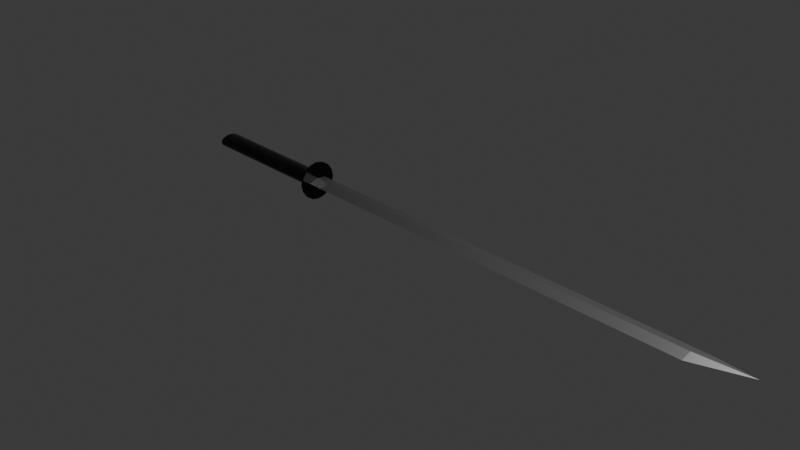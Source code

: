 # Source: katana.blend  (saved by Blender 4.5.87; exported with 4.5.12 LTS)
import bpy
from mathutils import Matrix  # noqa: F401  (used for matrix-valued properties, if any)

bpy.ops.wm.read_factory_settings(use_empty=True)
scene = bpy.context.scene
scene.name = 'Scene'

# ---- collections
col_collection = bpy.data.collections.new('Collection'); scene.collection.children.link(col_collection)

# ---- materials (node trees are filled in below, after node groups)
mat_x = bpy.data.materials.new('マテリアル')
mat_material = bpy.data.materials.new('Material')
mat_material.alpha_threshold = 0.0
mat_material.roughness = 0.5
mat_material.line_color = (0.0, 0.0, 0.0, 1.0)

# ---- material node trees
mat_x.use_nodes = True; mat_x.node_tree.nodes.clear()
_N = mat_x.node_tree.nodes; _L = mat_x.node_tree.links
n0 = _N.new('ShaderNodeBsdfPrincipled'); n0.name = 'プリンシプルBSDF'; n0.location = (-200, 100)
n0.inputs[0].default_value = (0.237, 0.237, 0.237, 1.0)
n0.inputs[1].default_value = 0.699
n0.inputs[2].default_value = 0.4563
n1 = _N.new('ShaderNodeOutputMaterial'); n1.name = 'マテリアル出力'; n1.location = (200, 100)
_L.new(n0.outputs[0], n1.inputs[0])
n1.is_active_output = True
mat_material.use_nodes = True; mat_material.node_tree.nodes.clear()
_N = mat_material.node_tree.nodes; _L = mat_material.node_tree.links
n0 = _N.new('ShaderNodeOutputMaterial'); n0.name = 'Material Output'; n0.location = (200, 100)
n1 = _N.new('ShaderNodeBsdfPrincipled'); n1.name = 'Principled BSDF'; n1.location = (-200, 100)
n1.inputs[0].default_value = (0.0, 0.0, 0.0, 1.0)
n1.inputs[2].default_value = 0.1796
n1.inputs[3].default_value = 1.45
_L.new(n1.outputs[0], n0.inputs[0])
n0.is_active_output = True

# ---- world
world_world = bpy.data.worlds.new('World'); scene.world = world_world
world_world.use_nodes = True; world_world.node_tree.nodes.clear()
_N = world_world.node_tree.nodes; _L = world_world.node_tree.links
n0 = _N.new('ShaderNodeOutputWorld'); n0.name = 'World Output'; n0.location = (200, 100)
n1 = _N.new('ShaderNodeBackground'); n1.name = 'Background'; n1.location = (-200, 100)
n1.inputs[0].default_value = (0.05088, 0.05088, 0.05088, 1.0)
_L.new(n1.outputs[0], n0.inputs[0])
n0.is_active_output = True
world_world.color = (0.05088, 0.05088, 0.05088)
world_world.sun_shadow_jitter_overblur = 0.0

# ---- cameras
cam_camera = bpy.data.cameras.new('Camera')
cam_camera.clip_end = 100.0
cam_camera.ortho_scale = 7.314

# ---- lights
light_light = bpy.data.lights.new('Light', 'POINT')
light_light.energy = 1000.0
light_light.shadow_soft_size = 0.1

# ---- meshes
me_x = bpy.data.meshes.new('平面')
me_x.from_pydata([(-0.548, -2.908, 0.5879), (0.5576, -2.917, 0.5879), (-0.8482, 0.08563, 0.5879), (0.8793, 0.02104, 0.5879), (-0.03165, 3.527, 0.5879), (4.529e-05, -2.739, -6.04), (-0.03165, 3.527, -2.22), (-0.03165, 3.527, -3.77), (-0.03165, 3.527, -5.32), (0.8793, 0.02104, -5.32), (0.8793, 0.02104, -3.77), (0.8793, 0.02104, -2.22), (0.4365, -2.917, -5.515), (0.5576, -2.917, -3.77), (0.5576, -2.917, -2.22), (-0.548, -2.908, -2.22), (-0.548, -2.908, -3.77), (-0.4269, -2.908, -5.515), (-0.8482, 0.08563, -5.32), (-0.8482, 0.08563, -3.77), (-0.8482, 0.08563, -2.22), (-0.0007542, -3.814, 2.579), (-0.7431, -3.523, 2.579), (-0.0007542, -3.814, 1.92), (0.7416, -3.523, 2.579), (1.371, -2.697, 2.579), (0.7416, -3.523, 1.92), (0.7416, -3.523, 1.262), (1.371, -2.697, 1.92), (1.371, -2.697, 1.262), (1.791, -1.46, 1.92), (1.791, -1.46, 2.579), (1.791, -1.46, 1.262), (1.939, -0.001022, 1.92), (1.939, -0.001022, 2.579), (1.939, -0.001022, 1.262), (1.791, 1.458, 1.92), (1.791, 1.458, 2.579), (1.791, 1.458, 1.262), (1.371, 2.695, 1.92), (1.371, 2.695, 2.579), (1.371, 2.695, 1.262), (0.7416, 3.521, 1.92), (0.7416, 3.521, 2.579), (0.7416, 3.521, 1.262), (-0.0007542, 3.812, 1.92), (-0.0007542, 3.812, 2.579), (-0.0007542, 3.812, 1.262), (-0.7431, 3.521, 1.92), (-0.7431, 3.521, 2.579), (-0.7431, 3.521, 1.262), (-1.372, 2.695, 1.92), (-1.372, 2.695, 2.579), (-1.372, 2.695, 1.262), (-1.793, 1.458, 1.92), (-1.793, 1.458, 2.579), (-1.793, 1.458, 1.262), (-1.941, -0.001022, 1.92), (-1.941, -0.001022, 2.579), (-1.941, -0.001022, 1.262), (-1.793, -1.46, 1.92), (-1.793, -1.46, 2.579), (-1.793, -1.46, 1.262), (-1.372, -2.697, 1.92), (-1.372, -2.697, 2.579), (-1.372, -2.697, 1.262), (-0.7431, -3.523, 1.92), (-0.7431, -3.523, 1.262), (-0.7431, -3.523, 0.6039), (-0.0007542, -3.814, 1.262), (-0.0007542, -3.814, 0.6039), (0.7416, -3.523, 0.6039), (0.7416, -3.523, 0.6039), (-0.7431, -3.523, 0.6039), (-1.372, -2.697, 0.6039), (-1.793, -1.46, 0.6039), (-1.941, -0.001021, 0.6039), (-1.793, 1.458, 0.6039), (-1.372, 2.695, 0.6039), (-0.7431, 3.521, 0.6039), (-0.0007542, 3.812, 0.6039), (-0.7431, 3.521, 0.6039), (0.7416, 3.521, 0.6039), (1.193, 3.807, 0.6087), (1.371, 2.695, 0.6039), (1.791, 1.458, 0.6039), (1.939, -0.001022, 0.6039), (1.791, -1.46, 0.6039), (1.371, -2.697, 0.6039), (-1.372, 2.695, 0.6039), (-1.793, 1.458, 0.6039), (-1.941, -0.001022, 0.6039), (-1.793, -1.46, 0.6039), (-1.372, -2.697, 0.6039), (1.371, -2.697, 0.6039), (1.791, -1.46, 0.6039), (1.939, -0.001023, 0.6039), (1.791, 1.458, 0.6039), (1.371, 2.695, 0.6039), (0.7416, 3.521, 0.6039), (-0.0007554, -6.451, 0.5908), (-0.0007554, -6.451, 0.5616), (-2.147, -5.96, 0.5908), (-2.147, -5.96, 0.5616), (-3.966, -4.562, 0.5908), (-3.966, -4.562, 0.5616), (-5.181, -2.469, 0.5908), (-5.181, -2.469, 0.5616), (-5.608, -0.001022, 0.5908), (-5.608, -0.001022, 0.5616), (-5.181, 2.467, 0.5908), (-5.181, 2.467, 0.5616), (-3.966, 4.56, 0.5908), (-3.966, 4.56, 0.5616), (-2.147, 5.958, 0.5908), (-2.147, 5.958, 0.5616), (-0.0007554, 6.449, 0.5908), (-0.0007554, 6.449, 0.5616), (2.145, 5.958, 0.5908), (2.145, 5.958, 0.5616), (3.964, 4.56, 0.5908), (3.964, 4.56, 0.5616), (5.18, 2.467, 0.5908), (5.18, 2.467, 0.5616), (5.607, -0.001022, 0.5908), (5.607, -0.001022, 0.5616), (5.18, -2.469, 0.5908), (5.18, -2.469, 0.5616), (3.964, -4.562, 0.5908), (3.964, -4.562, 0.5616), (2.145, -5.96, 0.5908), (2.145, -5.96, 0.5616)], [(70, 72), (70, 73), (73, 74), (74, 75), (75, 76), (76, 77), (77, 78), (78, 79), (80, 79), (80, 83), (94, 72), (95, 94), (96, 95), (97, 96), (98, 97), (99, 98)], [(0, 2, 4, 3, 1), (9, 8, 5), (12, 9, 5), (18, 17, 5), (8, 18, 5), (17, 12, 5), (0, 1, 14, 15), (15, 14, 13, 16), (16, 13, 12, 17), (4, 2, 20, 6), (6, 20, 19, 7), (7, 19, 18, 8), (2, 0, 15, 20), (20, 15, 16, 19), (19, 16, 17, 18), (1, 3, 11, 14), (14, 11, 10, 13), (13, 10, 9, 12), (3, 4, 6, 11), (11, 6, 7, 10), (10, 7, 8, 9), (22, 21, 24, 25, 31, 34, 37, 40, 43, 46, 49, 52, 55, 58, 61, 64), (66, 23, 21, 22), (23, 26, 24, 21), (26, 28, 25, 24), (27, 29, 28, 26), (69, 27, 26, 23), (28, 30, 31, 25), (29, 32, 30, 28), (30, 33, 34, 31), (32, 35, 33, 30), (33, 36, 37, 34), (35, 38, 36, 33), (36, 39, 40, 37), (38, 41, 39, 36), (39, 42, 43, 40), (41, 44, 42, 39), (42, 45, 46, 43), (44, 47, 45, 42), (45, 48, 49, 46), (47, 50, 48, 45), (48, 51, 52, 49), (50, 53, 51, 48), (51, 54, 55, 52), (53, 56, 54, 51), (54, 57, 58, 55), (56, 59, 57, 54), (57, 60, 61, 58), (59, 62, 60, 57), (60, 63, 64, 61), (62, 65, 63, 60), (63, 66, 22, 64), (65, 67, 66, 63), (67, 69, 23, 66), (68, 70, 69, 67), (93, 68, 67, 65), (70, 71, 27, 69), (82, 80, 47, 44), (80, 81, 50, 47), (84, 82, 44, 41), (85, 84, 41, 38), (86, 85, 38, 35), (87, 86, 35, 32), (88, 87, 32, 29), (71, 88, 29, 27), (81, 89, 53, 50), (89, 90, 56, 53), (90, 91, 59, 56), (91, 92, 62, 59), (92, 93, 65, 62), (100, 101, 103, 102), (102, 103, 105, 104), (104, 105, 107, 106), (106, 107, 109, 108), (108, 109, 111, 110), (110, 111, 113, 112), (112, 113, 115, 114), (114, 115, 117, 116), (116, 117, 119, 118), (118, 119, 121, 120), (120, 121, 123, 122), (122, 123, 125, 124), (124, 125, 127, 126), (126, 127, 129, 128), (103, 101, 131, 129, 127, 125, 123, 121, 119, 117, 115, 113, 111, 109, 107, 105), (128, 129, 131, 130), (130, 131, 101, 100), (100, 102, 104, 106, 108, 110, 112, 114, 116, 118, 120, 122, 124, 126, 128, 130)])
me_x.polygons.foreach_set('material_index', [0, 0, 0, 0, 0, 0, 0, 0, 0, 0, 0, 0, 0, 0, 0, 0, 0, 0, 0, 0, 0, 1, 1, 1, 1, 1, 1, 1, 1, 1, 1, 1, 1, 1, 1, 1, 1, 1, 1, 1, 1, 1, 1, 1, 1, 1, 1, 1, 1, 1, 1, 1, 1, 1, 1, 1, 1, 1, 1, 1, 1, 1, 1, 1, 1, 1, 1, 1, 1, 1, 1, 1, 1, 1, 1, 1, 1, 1, 1, 1, 1, 1, 1, 1, 1, 1, 1, 1])
_uv = me_x.uv_layers.new(name='UVマップ')
_uv.uv.foreach_set('vector', [0.0, 0.0, 0.0, 1.0, 0.5, 1.0, 1.0, 1.0, 1.0, 0.0, 1.0, 1.0, 0.5, 1.0, 1.0, 1.0, 1.0, 0.0, 1.0, 1.0, 1.0, 0.0, 0.0, 1.0, 0.0, 0.0, 0.0, 1.0, 0.5, 1.0, 0.0, 1.0, 0.5, 1.0, 0.0, 0.0, 1.0, 0.0, 0.0, 0.0, 0.0, 0.0, 1.0, 0.0, 1.0, 0.0, 0.0, 0.0, 0.0, 0.0, 1.0, 0.0, 1.0, 0.0, 0.0, 0.0, 0.0, 0.0, 1.0, 0.0, 1.0, 0.0, 0.0, 0.0, 0.5, 1.0, 0.0, 1.0, 0.0, 1.0, 0.5, 1.0, 0.5, 1.0, 0.0, 1.0, 0.0, 1.0, 0.5, 1.0, 0.5, 1.0, 0.0, 1.0, 0.0, 1.0, 0.5, 1.0, 0.0, 1.0, 0.0, 0.0, 0.0, 0.0, 0.0, 1.0, 0.0, 1.0, 0.0, 0.0, 0.0, 0.0, 0.0, 1.0, 0.0, 1.0, 0.0, 0.0, 0.0, 0.0, 0.0, 1.0, 1.0, 0.0, 1.0, 1.0, 1.0, 1.0, 1.0, 0.0, 1.0, 0.0, 1.0, 1.0, 1.0, 1.0, 1.0, 0.0, 1.0, 0.0, 1.0, 1.0, 1.0, 1.0, 1.0, 0.0, 1.0, 1.0, 0.5, 1.0, 0.5, 1.0, 1.0, 1.0, 1.0, 1.0, 0.5, 1.0, 0.5, 1.0, 1.0, 1.0, 1.0, 1.0, 0.5, 1.0, 0.5, 1.0, 1.0, 1.0, 0.3418, 0.4717, 0.25, 0.49, 0.1582, 0.4717, 0.08029, 0.4197, 0.02827, 0.3418, 0.01, 0.25, 0.02827, 0.1582, 0.08029, 0.08029, 0.1582, 0.02827, 0.25, 0.01, 0.3418, 0.02827, 0.4197, 0.08029, 0.4717, 0.1582, 0.49, 0.25, 0.4717, 0.3418, 0.4197, 0.4197, 0.9375, 0.9545, 1.0, 0.9545, 1.0, 1.0, 0.9375, 1.0, 0.0, 0.9545, 0.0625, 0.9545, 0.0625, 1.0, 0.0, 1.0, 0.0625, 0.9545, 0.125, 0.9545, 0.125, 1.0, 0.0625, 1.0, 0.0625, 0.9091, 0.125, 0.9091, 0.125, 0.9545, 0.0625, 0.9545, 0.0, 0.9091, 0.0625, 0.9091, 0.0625, 0.9545, 0.0, 0.9545, 0.125, 0.9545, 0.1875, 0.9545, 0.1875, 1.0, 0.125, 1.0, 0.125, 0.9091, 0.1875, 0.9091, 0.1875, 0.9545, 0.125, 0.9545, 0.1875, 0.9545, 0.25, 0.9545, 0.25, 1.0, 0.1875, 1.0, 0.1875, 0.9091, 0.25, 0.9091, 0.25, 0.9545, 0.1875, 0.9545, 0.25, 0.9545, 0.3125, 0.9545, 0.3125, 1.0, 0.25, 1.0, 0.25, 0.9091, 0.3125, 0.9091, 0.3125, 0.9545, 0.25, 0.9545, 0.3125, 0.9545, 0.375, 0.9545, 0.375, 1.0, 0.3125, 1.0, 0.3125, 0.9091, 0.375, 0.9091, 0.375, 0.9545, 0.3125, 0.9545, 0.375, 0.9545, 0.4375, 0.9545, 0.4375, 1.0, 0.375, 1.0, 0.375, 0.9091, 0.4375, 0.9091, 0.4375, 0.9545, 0.375, 0.9545, 0.4375, 0.9545, 0.5, 0.9545, 0.5, 1.0, 0.4375, 1.0, 0.4375, 0.9091, 0.5, 0.9091, 0.5, 0.9545, 0.4375, 0.9545, 0.5, 0.9545, 0.5625, 0.9545, 0.5625, 1.0, 0.5, 1.0, 0.5, 0.9091, 0.5625, 0.9091, 0.5625, 0.9545, 0.5, 0.9545, 0.5625, 0.9545, 0.625, 0.9545, 0.625, 1.0, 0.5625, 1.0, 0.5625, 0.9091, 0.625, 0.9091, 0.625, 0.9545, 0.5625, 0.9545, 0.625, 0.9545, 0.6875, 0.9545, 0.6875, 1.0, 0.625, 1.0, 0.625, 0.9091, 0.6875, 0.9091, 0.6875, 0.9545, 0.625, 0.9545, 0.6875, 0.9545, 0.75, 0.9545, 0.75, 1.0, 0.6875, 1.0, 0.6875, 0.9091, 0.75, 0.9091, 0.75, 0.9545, 0.6875, 0.9545, 0.75, 0.9545, 0.8125, 0.9545, 0.8125, 1.0, 0.75, 1.0, 0.75, 0.9091, 0.8125, 0.9091, 0.8125, 0.9545, 0.75, 0.9545, 0.8125, 0.9545, 0.875, 0.9545, 0.875, 1.0, 0.8125, 1.0, 0.8125, 0.9091, 0.875, 0.9091, 0.875, 0.9545, 0.8125, 0.9545, 0.875, 0.9545, 0.9375, 0.9545, 0.9375, 1.0, 0.875, 1.0, 0.875, 0.9091, 0.9375, 0.9091, 0.9375, 0.9545, 0.875, 0.9545, 0.9375, 0.9091, 1.0, 0.9091, 1.0, 0.9545, 0.9375, 0.9545, 0.9375, 0.8636, 1.0, 0.8636, 1.0, 0.9091, 0.9375, 0.9091, 0.875, 0.8636, 0.9375, 0.8636, 0.9375, 0.9091, 0.875, 0.9091, 0.0, 0.8636, 0.0625, 0.8636, 0.0625, 0.9091, 0.0, 0.9091, 0.4375, 0.8636, 0.5, 0.8636, 0.5, 0.9091, 0.4375, 0.9091, 0.5, 0.8636, 0.5625, 0.8636, 0.5625, 0.9091, 0.5, 0.9091, 0.375, 0.8636, 0.4375, 0.8636, 0.4375, 0.9091, 0.375, 0.9091, 0.3125, 0.8636, 0.375, 0.8636, 0.375, 0.9091, 0.3125, 0.9091, 0.25, 0.8636, 0.3125, 0.8636, 0.3125, 0.9091, 0.25, 0.9091, 0.1875, 0.8636, 0.25, 0.8636, 0.25, 0.9091, 0.1875, 0.9091, 0.125, 0.8636, 0.1875, 0.8636, 0.1875, 0.9091, 0.125, 0.9091, 0.0625, 0.8636, 0.125, 0.8636, 0.125, 0.9091, 0.0625, 0.9091, 0.5625, 0.8636, 0.625, 0.8636, 0.625, 0.9091, 0.5625, 0.9091, 0.625, 0.8636, 0.6875, 0.8636, 0.6875, 0.9091, 0.625, 0.9091, 0.6875, 0.8636, 0.75, 0.8636, 0.75, 0.9091, 0.6875, 0.9091, 0.75, 0.8636, 0.8125, 0.8636, 0.8125, 0.9091, 0.75, 0.9091, 0.8125, 0.8636, 0.875, 0.8636, 0.875, 0.9091, 0.8125, 0.9091, 1.0, 0.5, 1.0, 1.0, 0.9375, 1.0, 0.9375, 0.5, 0.9375, 0.5, 0.9375, 1.0, 0.875, 1.0, 0.875, 0.5, 0.875, 0.5, 0.875, 1.0, 0.8125, 1.0, 0.8125, 0.5, 0.8125, 0.5, 0.8125, 1.0, 0.75, 1.0, 0.75, 0.5, 0.75, 0.5, 0.75, 1.0, 0.6875, 1.0, 0.6875, 0.5, 0.6875, 0.5, 0.6875, 1.0, 0.625, 1.0, 0.625, 0.5, 0.625, 0.5, 0.625, 1.0, 0.5625, 1.0, 0.5625, 0.5, 0.5625, 0.5, 0.5625, 1.0, 0.5, 1.0, 0.5, 0.5, 0.5, 0.5, 0.5, 1.0, 0.4375, 1.0, 0.4375, 0.5, 0.4375, 0.5, 0.4375, 1.0, 0.375, 1.0, 0.375, 0.5, 0.375, 0.5, 0.375, 1.0, 0.3125, 1.0, 0.3125, 0.5, 0.3125, 0.5, 0.3125, 1.0, 0.25, 1.0, 0.25, 0.5, 0.25, 0.5, 0.25, 1.0, 0.1875, 1.0, 0.1875, 0.5, 0.1875, 0.5, 0.1875, 1.0, 0.125, 1.0, 0.125, 0.5, 0.3418, 0.4717, 0.25, 0.49, 0.1582, 0.4717, 0.08029, 0.4197, 0.02827, 0.3418, 0.01, 0.25, 0.02827, 0.1582, 0.08029, 0.08029, 0.1582, 0.02827, 0.25, 0.01, 0.3418, 0.02827, 0.4197, 0.08029, 0.4717, 0.1582, 0.49, 0.25, 0.4717, 0.3418, 0.4197, 0.4197, 0.125, 0.5, 0.125, 1.0, 0.0625, 1.0, 0.0625, 0.5, 0.0625, 0.5, 0.0625, 1.0, 0.0, 1.0, 0.0, 0.5, 0.75, 0.49, 0.8418, 0.4717, 0.9197, 0.4197, 0.9717, 0.3418, 0.99, 0.25, 0.9717, 0.1582, 0.9197, 0.08029, 0.8418, 0.02827, 0.75, 0.01, 0.6582, 0.02827, 0.5803, 0.08029, 0.5283, 0.1582, 0.51, 0.25, 0.5283, 0.3418, 0.5803, 0.4197, 0.6582, 0.4717])
me_x.materials.append(mat_x)
me_x.materials.append(mat_material)
me_x.update()

# ---- objects
ob_light = bpy.data.objects.new('Light', light_light)
ob_camera = bpy.data.objects.new('Camera', cam_camera)
ob_x = bpy.data.objects.new('平面', me_x)

# ---- transforms, parenting, visibility, modifiers, constraints
ob_light.location = (4.076, 1.005, 5.904)
ob_light.rotation_euler = (0.6503, 0.05522, 1.866)
ob_light.lock_rotations_4d = False
ob_light.empty_display_type = 'ARROWS'
ob_light.color = (0.0, 0.0, 0.0, 0.0)
ob_light.lineart.crease_threshold = 0.0
ob_camera.location = (7.359, -6.926, 4.958)
ob_camera.rotation_euler = (1.109, 0.0, 0.8149)
ob_camera.lock_rotations_4d = False
ob_camera.empty_display_type = 'ARROWS'
ob_camera.color = (0.0, 0.0, 0.0, 0.0)
ob_camera.display_type = 'WIRE'
ob_camera.lineart.crease_threshold = 0.0
ob_x.location = (-0.8381, -3.38e-05, 2.872e-05)
ob_x.rotation_euler = (0.0, 1.571, 0.0)
ob_x.scale = (-0.03804, -0.03307, -0.8045)

# ---- collection membership
col_collection.objects.link(ob_light)
col_collection.objects.link(ob_camera)
col_collection.objects.link(ob_x)

# ---- scene / render settings (as saved in the file)
scene.camera = ob_camera
scene.frame_start = 1; scene.frame_end = 250; scene.frame_set(1)
scene.render.engine = 'BLENDER_EEVEE_NEXT'
scene.eevee.taa_samples = 1
scene.eevee.taa_render_samples = 16
bpy.context.view_layer.update()
